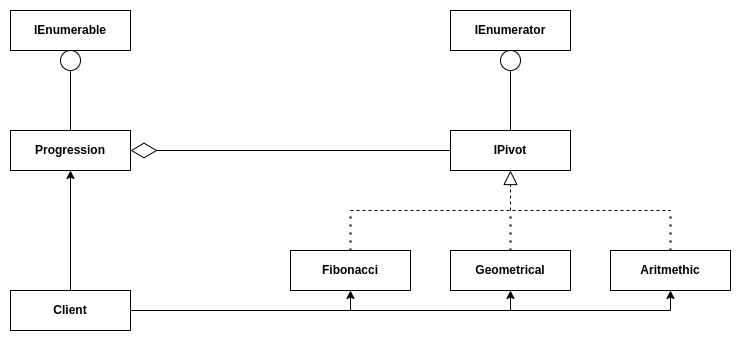

The diagram above was exported from draw.io. Its source (the exported page's mxGraphModel, read from the mxfile embedded in the PNG):
<mxGraphModel dx="954" dy="640" grid="1" gridSize="10" guides="1" tooltips="1" connect="1" arrows="1" fold="1" page="1" pageScale="1" pageWidth="850" pageHeight="1100" math="0" shadow="0">
  <root>
    <mxCell id="0" />
    <mxCell id="1" parent="0" />
    <mxCell id="ko-5rtuSzB9NS4EswgKT-1" value="Progression" style="rounded=0;whiteSpace=wrap;html=1;fontStyle=1" vertex="1" parent="1">
      <mxGeometry x="120" y="120" width="120" height="40" as="geometry" />
    </mxCell>
    <mxCell id="ko-5rtuSzB9NS4EswgKT-2" value="IPivot" style="rounded=0;whiteSpace=wrap;html=1;fontStyle=1" vertex="1" parent="1">
      <mxGeometry x="560" y="120" width="120" height="40" as="geometry" />
    </mxCell>
    <mxCell id="ko-5rtuSzB9NS4EswgKT-3" value="Fibonacci" style="rounded=0;whiteSpace=wrap;html=1;fontStyle=1" vertex="1" parent="1">
      <mxGeometry x="400" y="240" width="120" height="40" as="geometry" />
    </mxCell>
    <mxCell id="ko-5rtuSzB9NS4EswgKT-4" value="Geometrical" style="rounded=0;whiteSpace=wrap;html=1;fontStyle=1" vertex="1" parent="1">
      <mxGeometry x="560" y="240" width="120" height="40" as="geometry" />
    </mxCell>
    <mxCell id="ko-5rtuSzB9NS4EswgKT-5" value="Aritmethic" style="rounded=0;whiteSpace=wrap;html=1;fontStyle=1" vertex="1" parent="1">
      <mxGeometry x="720" y="240" width="120" height="40" as="geometry" />
    </mxCell>
    <mxCell id="ko-5rtuSzB9NS4EswgKT-10" style="edgeStyle=orthogonalEdgeStyle;rounded=0;orthogonalLoop=1;jettySize=auto;html=1;" edge="1" parent="1" source="ko-5rtuSzB9NS4EswgKT-6" target="ko-5rtuSzB9NS4EswgKT-1">
      <mxGeometry relative="1" as="geometry" />
    </mxCell>
    <mxCell id="ko-5rtuSzB9NS4EswgKT-11" style="edgeStyle=orthogonalEdgeStyle;rounded=0;orthogonalLoop=1;jettySize=auto;html=1;entryX=0.5;entryY=1;entryDx=0;entryDy=0;" edge="1" parent="1" source="ko-5rtuSzB9NS4EswgKT-6" target="ko-5rtuSzB9NS4EswgKT-3">
      <mxGeometry relative="1" as="geometry" />
    </mxCell>
    <mxCell id="ko-5rtuSzB9NS4EswgKT-12" style="edgeStyle=orthogonalEdgeStyle;rounded=0;orthogonalLoop=1;jettySize=auto;html=1;entryX=0.5;entryY=1;entryDx=0;entryDy=0;" edge="1" parent="1" source="ko-5rtuSzB9NS4EswgKT-6" target="ko-5rtuSzB9NS4EswgKT-4">
      <mxGeometry relative="1" as="geometry" />
    </mxCell>
    <mxCell id="ko-5rtuSzB9NS4EswgKT-13" style="edgeStyle=orthogonalEdgeStyle;rounded=0;orthogonalLoop=1;jettySize=auto;html=1;entryX=0.5;entryY=1;entryDx=0;entryDy=0;" edge="1" parent="1" source="ko-5rtuSzB9NS4EswgKT-6" target="ko-5rtuSzB9NS4EswgKT-5">
      <mxGeometry relative="1" as="geometry" />
    </mxCell>
    <mxCell id="ko-5rtuSzB9NS4EswgKT-6" value="Client" style="rounded=0;whiteSpace=wrap;html=1;fontStyle=1" vertex="1" parent="1">
      <mxGeometry x="120" y="280" width="120" height="40" as="geometry" />
    </mxCell>
    <mxCell id="ko-5rtuSzB9NS4EswgKT-7" value="IEnumerable" style="rounded=0;whiteSpace=wrap;html=1;fontStyle=1" vertex="1" parent="1">
      <mxGeometry x="120" width="120" height="40" as="geometry" />
    </mxCell>
    <mxCell id="ko-5rtuSzB9NS4EswgKT-8" value="IEnumerator" style="rounded=0;whiteSpace=wrap;html=1;fontStyle=1" vertex="1" parent="1">
      <mxGeometry x="560" width="120" height="40" as="geometry" />
    </mxCell>
    <mxCell id="ko-5rtuSzB9NS4EswgKT-14" value="" style="endArrow=diamondThin;endFill=0;endSize=24;html=1;rounded=0;entryX=1;entryY=0.5;entryDx=0;entryDy=0;exitX=0;exitY=0.5;exitDx=0;exitDy=0;" edge="1" parent="1" source="ko-5rtuSzB9NS4EswgKT-2" target="ko-5rtuSzB9NS4EswgKT-1">
      <mxGeometry width="160" relative="1" as="geometry">
        <mxPoint x="340" y="210" as="sourcePoint" />
        <mxPoint x="500" y="210" as="targetPoint" />
      </mxGeometry>
    </mxCell>
    <mxCell id="ko-5rtuSzB9NS4EswgKT-15" value="" style="endArrow=block;dashed=1;endFill=0;endSize=12;html=1;rounded=0;entryX=0.5;entryY=1;entryDx=0;entryDy=0;" edge="1" parent="1" target="ko-5rtuSzB9NS4EswgKT-2">
      <mxGeometry width="160" relative="1" as="geometry">
        <mxPoint x="620" y="200" as="sourcePoint" />
        <mxPoint x="500" y="210" as="targetPoint" />
      </mxGeometry>
    </mxCell>
    <mxCell id="ko-5rtuSzB9NS4EswgKT-16" value="" style="endArrow=none;dashed=1;html=1;rounded=0;fontStyle=1" edge="1" parent="1">
      <mxGeometry width="50" height="50" relative="1" as="geometry">
        <mxPoint x="460" y="200" as="sourcePoint" />
        <mxPoint x="780" y="200" as="targetPoint" />
      </mxGeometry>
    </mxCell>
    <mxCell id="ko-5rtuSzB9NS4EswgKT-17" value="" style="endArrow=none;dashed=1;html=1;dashPattern=1 3;strokeWidth=2;rounded=0;exitX=0.5;exitY=0;exitDx=0;exitDy=0;" edge="1" parent="1" source="ko-5rtuSzB9NS4EswgKT-3">
      <mxGeometry width="50" height="50" relative="1" as="geometry">
        <mxPoint x="400" y="240" as="sourcePoint" />
        <mxPoint x="460" y="200" as="targetPoint" />
      </mxGeometry>
    </mxCell>
    <mxCell id="ko-5rtuSzB9NS4EswgKT-18" value="" style="endArrow=none;dashed=1;html=1;dashPattern=1 3;strokeWidth=2;rounded=0;exitX=0.5;exitY=0;exitDx=0;exitDy=0;" edge="1" parent="1" source="ko-5rtuSzB9NS4EswgKT-4">
      <mxGeometry width="50" height="50" relative="1" as="geometry">
        <mxPoint x="470" y="250" as="sourcePoint" />
        <mxPoint x="620" y="200" as="targetPoint" />
      </mxGeometry>
    </mxCell>
    <mxCell id="ko-5rtuSzB9NS4EswgKT-19" value="" style="endArrow=none;dashed=1;html=1;dashPattern=1 3;strokeWidth=2;rounded=0;exitX=0.5;exitY=0;exitDx=0;exitDy=0;" edge="1" parent="1" source="ko-5rtuSzB9NS4EswgKT-5">
      <mxGeometry width="50" height="50" relative="1" as="geometry">
        <mxPoint x="480" y="260" as="sourcePoint" />
        <mxPoint x="780" y="200" as="targetPoint" />
      </mxGeometry>
    </mxCell>
    <mxCell id="ko-5rtuSzB9NS4EswgKT-21" value="" style="endArrow=none;html=1;rounded=0;exitX=0.5;exitY=0;exitDx=0;exitDy=0;" edge="1" parent="1" source="ko-5rtuSzB9NS4EswgKT-1">
      <mxGeometry width="50" height="50" relative="1" as="geometry">
        <mxPoint x="400" y="240" as="sourcePoint" />
        <mxPoint x="180" y="60" as="targetPoint" />
      </mxGeometry>
    </mxCell>
    <mxCell id="ko-5rtuSzB9NS4EswgKT-22" value="" style="endArrow=none;html=1;rounded=0;exitX=0.5;exitY=0;exitDx=0;exitDy=0;" edge="1" parent="1" source="ko-5rtuSzB9NS4EswgKT-2">
      <mxGeometry width="50" height="50" relative="1" as="geometry">
        <mxPoint x="190" y="130" as="sourcePoint" />
        <mxPoint x="620" y="60" as="targetPoint" />
      </mxGeometry>
    </mxCell>
    <mxCell id="ko-5rtuSzB9NS4EswgKT-23" value="" style="ellipse;whiteSpace=wrap;html=1;aspect=fixed;" vertex="1" parent="1">
      <mxGeometry x="170" y="40" width="20" height="20" as="geometry" />
    </mxCell>
    <mxCell id="ko-5rtuSzB9NS4EswgKT-24" value="" style="ellipse;whiteSpace=wrap;html=1;aspect=fixed;" vertex="1" parent="1">
      <mxGeometry x="610" y="40" width="20" height="20" as="geometry" />
    </mxCell>
  </root>
</mxGraphModel>